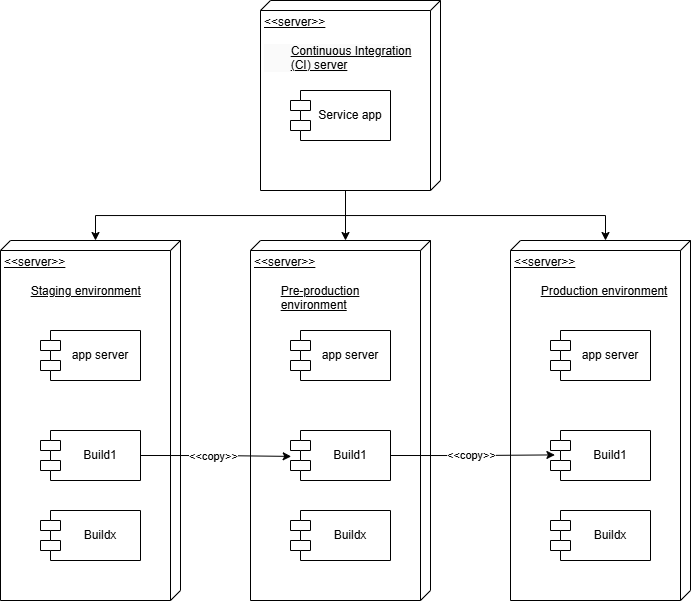

The diagram above was exported from draw.io. Its source (the exported page's mxGraphModel, read from the mxfile embedded in the PNG):
<mxGraphModel dx="619" dy="334" grid="1" gridSize="10" guides="1" tooltips="1" connect="1" arrows="1" fold="1" page="1" pageScale="1" pageWidth="827" pageHeight="1169" math="0" shadow="0">
  <root>
    <mxCell id="0" />
    <mxCell id="1" parent="0" />
    <mxCell id="BkoqB5hbdss0OS3dIiCi-1" parent="1" style="verticalAlign=top;align=left;spacingTop=8;spacingLeft=2;spacingRight=12;shape=cube;size=10;direction=south;fontStyle=4;html=1;whiteSpace=wrap;" value="&amp;lt;&amp;lt;server&amp;gt;&amp;gt;&lt;div&gt;&lt;br&gt;&lt;div&gt;&lt;span style=&quot;background-color: rgb(250, 250, 250); font-family: Montserrat, sans-serif;&quot;&gt;&lt;font&gt;&lt;span style=&quot;color: rgb(153, 153, 153); white-space: pre;&quot;&gt;&#09;&lt;/span&gt;&lt;font style=&quot;color: light-dark(rgb(0, 0, 0), rgb(106, 106, 106));&quot;&gt;Continuous Integration &lt;span style=&quot;white-space: pre;&quot;&gt;&#09;&lt;/span&gt;(CI) server&lt;/font&gt;&lt;/font&gt;&lt;/span&gt;&lt;/div&gt;&lt;/div&gt;" vertex="1">
      <mxGeometry height="190" width="180" x="310" y="40" as="geometry" />
    </mxCell>
    <mxCell id="BkoqB5hbdss0OS3dIiCi-2" parent="1" style="verticalAlign=top;align=left;spacingTop=8;spacingLeft=2;spacingRight=12;shape=cube;size=10;direction=south;fontStyle=4;html=1;whiteSpace=wrap;" value="&amp;lt;&amp;lt;server&amp;gt;&amp;gt;&lt;div&gt;&lt;br&gt;&lt;div&gt;&lt;span style=&quot;white-space: pre;&quot;&gt;&#09;&lt;/span&gt;Staging environment&lt;br&gt;&lt;/div&gt;&lt;/div&gt;" vertex="1">
      <mxGeometry height="360" width="180" x="50" y="280" as="geometry" />
    </mxCell>
    <mxCell id="BkoqB5hbdss0OS3dIiCi-3" parent="1" style="verticalAlign=top;align=left;spacingTop=8;spacingLeft=2;spacingRight=12;shape=cube;size=10;direction=south;fontStyle=4;html=1;whiteSpace=wrap;" value="&amp;lt;&amp;lt;server&amp;gt;&amp;gt;&lt;div&gt;&lt;br&gt;&lt;div&gt;&lt;span style=&quot;white-space: pre;&quot;&gt;&#09;&lt;/span&gt;Pre-production &lt;span style=&quot;white-space: pre;&quot;&gt;&#09;&lt;/span&gt;&lt;span style=&quot;color: rgba(0, 0, 0, 0); font-family: monospace; font-size: 0px; white-space: nowrap; background-color: transparent;&quot;&gt;%3CmxGraphModel%3E%3Croot%3E%3CmxCell%20id%3D%220%22%2F%3E%3CmxCell%20id%3D%221%22%20parent%3D%220%22%2F%3E%3CmxCell%20id%3D%222%22%20parent%3D%221%22%20style%3D%22verticalAlign%3Dtop%3Balign%3Dleft%3BspacingTop%3D8%3BspacingLeft%3D2%3BspacingRight%3D12%3Bshape%3Dcube%3Bsize%3D10%3Bdirection%3Dsouth%3BfontStyle%3D4%3Bhtml%3D1%3BwhiteSpace%3Dwrap%3B%22%20value%3D%22%26amp%3Blt%3B%26amp%3Blt%3Bserver%26amp%3Bgt%3B%26amp%3Bgt%3B%26lt%3Bdiv%26gt%3B%26lt%3Bbr%26gt%3B%26lt%3Bdiv%26gt%3B%26lt%3Bspan%20style%3D%26quot%3Bwhite-space%3A%20pre%3B%26quot%3B%26gt%3B%26%239%3B%26lt%3B%2Fspan%26gt%3BStaging%20environment%26lt%3Bbr%26gt%3B%26lt%3B%2Fdiv%26gt%3B%26lt%3B%2Fdiv%26gt%3B%22%20vertex%3D%221%22%3E%3CmxGeometry%20height%3D%22120%22%20width%3D%22180%22%20x%3D%22580%22%20y%3D%2280%22%20as%3D%22geometry%22%2F%3E%3C%2FmxCell%3E%3C%2Froot%3E%3C%2FmxGraphModel%3E&lt;/span&gt;&lt;span style=&quot;background-color: transparent; color: light-dark(rgb(0, 0, 0), rgb(255, 255, 255));&quot;&gt;environment&lt;/span&gt;&lt;/div&gt;&lt;/div&gt;" vertex="1">
      <mxGeometry height="360" width="180" x="300" y="280" as="geometry" />
    </mxCell>
    <mxCell id="BkoqB5hbdss0OS3dIiCi-4" parent="1" style="verticalAlign=top;align=left;spacingTop=8;spacingLeft=2;spacingRight=12;shape=cube;size=10;direction=south;fontStyle=4;html=1;whiteSpace=wrap;" value="&amp;lt;&amp;lt;server&amp;gt;&amp;gt;&lt;div&gt;&lt;br&gt;&lt;div&gt;&lt;span style=&quot;white-space: pre;&quot;&gt;&#09;&lt;/span&gt;Production environment&lt;br&gt;&lt;/div&gt;&lt;/div&gt;" vertex="1">
      <mxGeometry height="360" width="180" x="560" y="280" as="geometry" />
    </mxCell>
    <mxCell id="BkoqB5hbdss0OS3dIiCi-10" parent="1" style="shape=module;align=left;spacingLeft=20;align=center;verticalAlign=middle;whiteSpace=wrap;html=1;" value="Service app" vertex="1">
      <mxGeometry height="50" width="100" x="340" y="130" as="geometry" />
    </mxCell>
    <mxCell id="BkoqB5hbdss0OS3dIiCi-12" parent="1" style="shape=module;align=left;spacingLeft=20;align=center;verticalAlign=middle;whiteSpace=wrap;html=1;" value="app server" vertex="1">
      <mxGeometry height="50" width="100" x="90" y="370" as="geometry" />
    </mxCell>
    <mxCell id="BkoqB5hbdss0OS3dIiCi-13" parent="1" style="shape=module;align=left;spacingLeft=20;align=center;verticalAlign=middle;whiteSpace=wrap;html=1;" value="app server" vertex="1">
      <mxGeometry height="50" width="100" x="340" y="370" as="geometry" />
    </mxCell>
    <mxCell id="BkoqB5hbdss0OS3dIiCi-14" parent="1" style="shape=module;align=left;spacingLeft=20;align=center;verticalAlign=middle;whiteSpace=wrap;html=1;" value="app server" vertex="1">
      <mxGeometry height="50" width="100" x="600" y="370" as="geometry" />
    </mxCell>
    <mxCell id="BkoqB5hbdss0OS3dIiCi-15" parent="1" style="shape=module;align=left;spacingLeft=20;align=center;verticalAlign=middle;whiteSpace=wrap;html=1;" value="Build1" vertex="1">
      <mxGeometry height="50" width="100" x="90" y="470" as="geometry" />
    </mxCell>
    <mxCell id="BkoqB5hbdss0OS3dIiCi-16" parent="1" style="shape=module;align=left;spacingLeft=20;align=center;verticalAlign=middle;whiteSpace=wrap;html=1;" value="Build1" vertex="1">
      <mxGeometry height="50" width="100" x="340" y="470" as="geometry" />
    </mxCell>
    <mxCell id="BkoqB5hbdss0OS3dIiCi-17" parent="1" style="shape=module;align=left;spacingLeft=20;align=center;verticalAlign=middle;whiteSpace=wrap;html=1;" value="Build1" vertex="1">
      <mxGeometry height="50" width="100" x="600" y="470" as="geometry" />
    </mxCell>
    <mxCell id="BkoqB5hbdss0OS3dIiCi-18" parent="1" style="shape=module;align=left;spacingLeft=20;align=center;verticalAlign=middle;whiteSpace=wrap;html=1;" value="Buildx" vertex="1">
      <mxGeometry height="50" width="100" x="90" y="550" as="geometry" />
    </mxCell>
    <mxCell id="BkoqB5hbdss0OS3dIiCi-20" parent="1" style="shape=module;align=left;spacingLeft=20;align=center;verticalAlign=middle;whiteSpace=wrap;html=1;" value="Buildx" vertex="1">
      <mxGeometry height="50" width="100" x="340" y="550" as="geometry" />
    </mxCell>
    <mxCell id="BkoqB5hbdss0OS3dIiCi-21" parent="1" style="shape=module;align=left;spacingLeft=20;align=center;verticalAlign=middle;whiteSpace=wrap;html=1;" value="Buildx" vertex="1">
      <mxGeometry height="50" width="100" x="600" y="550" as="geometry" />
    </mxCell>
    <mxCell id="BkoqB5hbdss0OS3dIiCi-22" edge="1" parent="1" source="BkoqB5hbdss0OS3dIiCi-15" style="edgeStyle=orthogonalEdgeStyle;rounded=0;orthogonalLoop=1;jettySize=auto;html=1;exitX=1;exitY=0.5;exitDx=0;exitDy=0;entryX=0.007;entryY=0.518;entryDx=0;entryDy=0;entryPerimeter=0;" target="BkoqB5hbdss0OS3dIiCi-16">
      <mxGeometry relative="1" as="geometry" />
    </mxCell>
    <mxCell id="BkoqB5hbdss0OS3dIiCi-25" connectable="0" parent="BkoqB5hbdss0OS3dIiCi-22" style="edgeLabel;html=1;align=center;verticalAlign=middle;resizable=0;points=[];" value="&amp;lt;&amp;lt;copy&amp;gt;&amp;gt;" vertex="1">
      <mxGeometry relative="1" x="-0.218" y="-1" as="geometry">
        <mxPoint x="13" as="offset" />
      </mxGeometry>
    </mxCell>
    <mxCell id="BkoqB5hbdss0OS3dIiCi-24" edge="1" parent="1" source="BkoqB5hbdss0OS3dIiCi-16" style="edgeStyle=orthogonalEdgeStyle;rounded=0;orthogonalLoop=1;jettySize=auto;html=1;exitX=1;exitY=0.5;exitDx=0;exitDy=0;entryX=0.044;entryY=0.488;entryDx=0;entryDy=0;entryPerimeter=0;" target="BkoqB5hbdss0OS3dIiCi-17">
      <mxGeometry relative="1" as="geometry" />
    </mxCell>
    <mxCell id="BkoqB5hbdss0OS3dIiCi-26" connectable="0" parent="BkoqB5hbdss0OS3dIiCi-24" style="edgeLabel;html=1;align=center;verticalAlign=middle;resizable=0;points=[];" value="&amp;lt;&amp;lt;copy&amp;gt;&amp;gt;" vertex="1">
      <mxGeometry relative="1" x="-0.0171" as="geometry">
        <mxPoint as="offset" />
      </mxGeometry>
    </mxCell>
    <mxCell id="BkoqB5hbdss0OS3dIiCi-27" edge="1" parent="1" source="BkoqB5hbdss0OS3dIiCi-1" style="edgeStyle=orthogonalEdgeStyle;rounded=0;orthogonalLoop=1;jettySize=auto;html=1;exitX=0;exitY=0;exitDx=190;exitDy=95;exitPerimeter=0;entryX=0;entryY=0;entryDx=0;entryDy=85;entryPerimeter=0;" target="BkoqB5hbdss0OS3dIiCi-2">
      <mxGeometry relative="1" as="geometry" />
    </mxCell>
    <mxCell id="BkoqB5hbdss0OS3dIiCi-28" edge="1" parent="1" source="BkoqB5hbdss0OS3dIiCi-1" style="edgeStyle=orthogonalEdgeStyle;rounded=0;orthogonalLoop=1;jettySize=auto;html=1;exitX=0;exitY=0;exitDx=190;exitDy=95;exitPerimeter=0;entryX=0;entryY=0;entryDx=0;entryDy=85;entryPerimeter=0;" target="BkoqB5hbdss0OS3dIiCi-3">
      <mxGeometry relative="1" as="geometry" />
    </mxCell>
    <mxCell id="BkoqB5hbdss0OS3dIiCi-29" edge="1" parent="1" source="BkoqB5hbdss0OS3dIiCi-1" style="edgeStyle=orthogonalEdgeStyle;rounded=0;orthogonalLoop=1;jettySize=auto;html=1;exitX=0;exitY=0;exitDx=190;exitDy=95;exitPerimeter=0;entryX=0;entryY=0;entryDx=0;entryDy=85;entryPerimeter=0;" target="BkoqB5hbdss0OS3dIiCi-4">
      <mxGeometry relative="1" as="geometry" />
    </mxCell>
  </root>
</mxGraphModel>